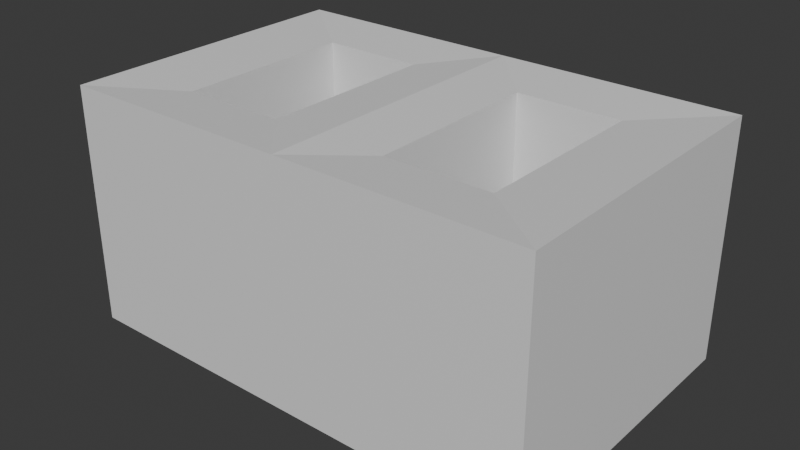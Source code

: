 # Source: brick.blend  (saved by Blender 4.1.24; exported with 4.5.12 LTS)
import bpy
from mathutils import Matrix  # noqa: F401  (used for matrix-valued properties, if any)

bpy.ops.wm.read_factory_settings(use_empty=True)
scene = bpy.context.scene
scene.name = 'Scene'

# ---- collections
col_collection = bpy.data.collections.new('Collection'); scene.collection.children.link(col_collection)

# ---- materials (node trees are filled in below, after node groups)
mat_material = bpy.data.materials.new('Material')
mat_material.alpha_threshold = 0.0
mat_material.use_transparent_shadow = False
mat_material.roughness = 0.5
mat_material.line_color = (0.0, 0.0, 0.0, 1.0)

# ---- material node trees
mat_material.use_nodes = True; mat_material.node_tree.nodes.clear()
_N = mat_material.node_tree.nodes; _L = mat_material.node_tree.links
n0 = _N.new('ShaderNodeOutputMaterial'); n0.name = 'Material Output'; n0.location = (300, 300)
n1 = _N.new('ShaderNodeBsdfPrincipled'); n1.name = 'Principled BSDF'; n1.location = (10, 300)
n1.inputs[3].default_value = 1.45
_L.new(n1.outputs[0], n0.inputs[0])
n0.is_active_output = True

# ---- world
world_world = bpy.data.worlds.new('World'); scene.world = world_world
world_world.use_nodes = True; world_world.node_tree.nodes.clear()
_N = world_world.node_tree.nodes; _L = world_world.node_tree.links
n0 = _N.new('ShaderNodeOutputWorld'); n0.name = 'World Output'; n0.location = (300, 300)
n1 = _N.new('ShaderNodeBackground'); n1.name = 'Background'; n1.location = (10, 300)
n1.inputs[0].default_value = (0.05088, 0.05088, 0.05088, 1.0)
_L.new(n1.outputs[0], n0.inputs[0])
n0.is_active_output = True
world_world.color = (0.05088, 0.05088, 0.05088)
world_world.use_sun_shadow = False
world_world.sun_shadow_jitter_overblur = 0.0

# ---- meshes
me_cube_001 = bpy.data.meshes.new('Cube.001')
me_cube_001.from_pydata([(-0.6265, -0.3991, -0.314), (-0.6265, -0.3991, 0.314), (-0.6265, 0.3991, -0.314), (-0.6265, 0.3991, 0.314), (0.6265, -0.3991, -0.314), (0.6265, -0.3991, 0.314), (0.6265, 0.3991, -0.314), (0.6265, 0.3991, 0.314), (-4.075e-08, 0.3991, -0.314), (3.073e-08, 0.3991, 0.314), (3.073e-08, -0.3991, -0.314), (-4.075e-08, -0.3991, 0.314), (0.1534, 0.2374, -0.2997), (0.4264, 0.2374, -0.2997), (0.4264, -0.2374, -0.2997), (0.1534, -0.2374, -0.2997), (-0.1534, 0.2374, 0.2997), (-0.4264, 0.2374, 0.2997), (-0.4264, -0.2374, 0.2997), (-0.1534, -0.2374, 0.2997), (0.4264, 0.2374, 0.2997), (0.1534, 0.2374, 0.2997), (0.1534, -0.2374, 0.2997), (0.4264, -0.2374, 0.2997), (-0.4264, 0.2374, -0.2997), (-0.1534, 0.2374, -0.2997), (-0.1534, -0.2374, -0.2997), (-0.4264, -0.2374, -0.2997)], [], [(0, 1, 3, 2), (8, 9, 7, 6), (6, 7, 5, 4), (10, 11, 1, 0), (22, 23, 14, 15), (26, 27, 18, 19), (21, 22, 15, 12), (25, 26, 19, 16), (4, 5, 11, 10), (2, 3, 9, 8), (8, 6, 13, 12), (6, 4, 14, 13), (4, 10, 15, 14), (10, 8, 12, 15), (9, 3, 17, 16), (3, 1, 18, 17), (1, 11, 19, 18), (11, 9, 16, 19), (7, 9, 21, 20), (9, 11, 22, 21), (11, 5, 23, 22), (5, 7, 20, 23), (2, 8, 25, 24), (8, 10, 26, 25), (10, 0, 27, 26), (0, 2, 24, 27), (27, 24, 17, 18), (24, 25, 16, 17), (23, 20, 13, 14), (20, 21, 12, 13)])
_uv = me_cube_001.uv_layers.new(name='UVMap')
_uv.uv.foreach_set('vector', [0.375, 0.0, 0.625, 0.0, 0.625, 0.25, 0.375, 0.25, 0.375, 0.375, 0.625, 0.375, 0.625, 0.5, 0.375, 0.5, 0.375, 0.5, 0.625, 0.5, 0.625, 0.75, 0.375, 0.75, 0.375, 0.875, 0.625, 0.875, 0.625, 1.0, 0.375, 1.0, 0.7169, 0.7066, 0.6581, 0.7066, 0.3419, 0.7066, 0.2831, 0.7066, 0.2169, 0.7066, 0.1581, 0.7066, 0.8419, 0.7066, 0.7831, 0.7066, 0.7169, 0.5434, 0.7169, 0.7066, 0.2831, 0.7066, 0.2831, 0.5434, 0.2169, 0.5434, 0.2169, 0.7066, 0.7831, 0.7066, 0.7831, 0.5434, 0.375, 0.75, 0.625, 0.75, 0.625, 0.875, 0.375, 0.875, 0.375, 0.25, 0.625, 0.25, 0.625, 0.375, 0.375, 0.375, 0.25, 0.5, 0.375, 0.5, 0.3419, 0.5434, 0.2831, 0.5434, 0.375, 0.5, 0.375, 0.75, 0.3419, 0.7066, 0.3419, 0.5434, 0.375, 0.75, 0.25, 0.75, 0.2831, 0.7066, 0.3419, 0.7066, 0.25, 0.75, 0.25, 0.5, 0.2831, 0.5434, 0.2831, 0.7066, 0.75, 0.5, 0.875, 0.5, 0.8419, 0.5434, 0.7831, 0.5434, 0.875, 0.5, 0.875, 0.75, 0.8419, 0.7066, 0.8419, 0.5434, 0.875, 0.75, 0.75, 0.75, 0.7831, 0.7066, 0.8419, 0.7066, 0.75, 0.75, 0.75, 0.5, 0.7831, 0.5434, 0.7831, 0.7066, 0.625, 0.5, 0.75, 0.5, 0.7169, 0.5434, 0.6581, 0.5434, 0.75, 0.5, 0.75, 0.75, 0.7169, 0.7066, 0.7169, 0.5434, 0.75, 0.75, 0.625, 0.75, 0.6581, 0.7066, 0.7169, 0.7066, 0.625, 0.75, 0.625, 0.5, 0.6581, 0.5434, 0.6581, 0.7066, 0.125, 0.5, 0.25, 0.5, 0.2169, 0.5434, 0.1581, 0.5434, 0.25, 0.5, 0.25, 0.75, 0.2169, 0.7066, 0.2169, 0.5434, 0.25, 0.75, 0.125, 0.75, 0.1581, 0.7066, 0.2169, 0.7066, 0.125, 0.75, 0.125, 0.5, 0.1581, 0.5434, 0.1581, 0.7066, 0.1581, 0.7066, 0.1581, 0.5434, 0.8419, 0.5434, 0.8419, 0.7066, 0.1581, 0.5434, 0.2169, 0.5434, 0.7831, 0.5434, 0.8419, 0.5434, 0.6581, 0.7066, 0.6581, 0.5434, 0.3419, 0.5434, 0.3419, 0.7066, 0.6581, 0.5434, 0.7169, 0.5434, 0.2831, 0.5434, 0.3419, 0.5434])
me_cube_001.materials.append(mat_material)
me_cube_001.update()

# ---- objects
ob_brick__rigid = bpy.data.objects.new('Brick -rigid', me_cube_001)

# ---- transforms, parenting, visibility, modifiers, constraints
ob_brick__rigid.location = (0.0, 0.0, 0.0)

# ---- collection membership
col_collection.objects.link(ob_brick__rigid)

# ---- scene / render settings (as saved in the file)
scene.frame_start = 1; scene.frame_end = 250; scene.frame_set(1)
scene.render.engine = 'BLENDER_EEVEE_NEXT'
scene.cycles.sampling_pattern = 'TABULATED_SOBOL'
scene.eevee.ray_tracing_options.trace_max_roughness = 0.0
bpy.context.view_layer.update()

# ---- added for rendering (the .blend has no active camera and no usable light): camera, sun
cam_auto = bpy.data.cameras.new('AutoCamera')
cam_auto.lens = 50.0
cam_auto.sensor_width = 36.0
cam_auto.clip_end = 1000.0
ob_auto_camera = bpy.data.objects.new('AutoCamera', cam_auto)
scene.collection.objects.link(ob_auto_camera)
ob_auto_camera.location = (1.49235, -1.79082, 1.19388)
ob_auto_camera.rotation_euler = (1.09748, -7.21219e-08, 0.694738)
scene.camera = ob_auto_camera
light_auto_sun = bpy.data.lights.new('AutoSun', 'SUN')
light_auto_sun.energy = 3.0
light_auto_sun.angle = 0.0523599
ob_auto_sun = bpy.data.objects.new('AutoSun', light_auto_sun)
scene.collection.objects.link(ob_auto_sun)
ob_auto_sun.rotation_euler = (0.872665, 0.174533, 0.523599)
bpy.context.view_layer.update()
